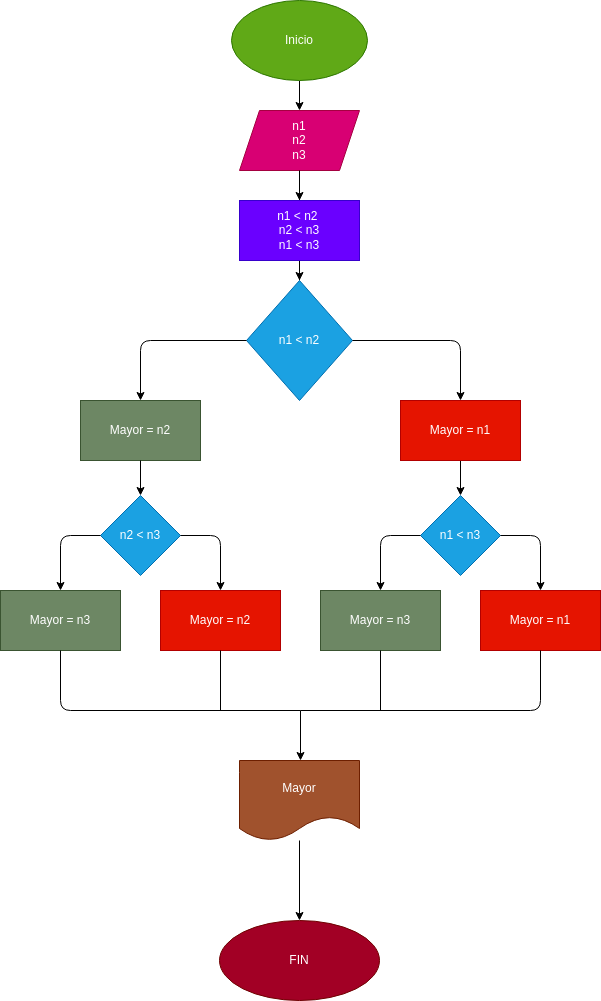

The diagram above was exported from draw.io. Its source (the exported page's mxGraphModel, read from the mxfile embedded in the PNG):
<mxGraphModel dx="832" dy="461" grid="1" gridSize="10" guides="1" tooltips="1" connect="1" arrows="1" fold="1" page="1" pageScale="1" pageWidth="827" pageHeight="1169" math="0" shadow="0">
  <root>
    <mxCell id="0" />
    <mxCell id="1" parent="0" />
    <mxCell id="4" value="" style="edgeStyle=none;html=1;" edge="1" parent="1" source="2" target="3">
      <mxGeometry relative="1" as="geometry" />
    </mxCell>
    <mxCell id="2" value="Inicio" style="ellipse;whiteSpace=wrap;html=1;fillColor=#60a917;fontColor=#ffffff;strokeColor=#2D7600;" vertex="1" parent="1">
      <mxGeometry x="331" y="10" width="136" height="80" as="geometry" />
    </mxCell>
    <mxCell id="6" value="" style="edgeStyle=none;html=1;" edge="1" parent="1" source="3" target="7">
      <mxGeometry relative="1" as="geometry">
        <mxPoint x="414" y="220" as="targetPoint" />
      </mxGeometry>
    </mxCell>
    <mxCell id="3" value="n1&lt;br&gt;n2&lt;br&gt;n3" style="shape=parallelogram;perimeter=parallelogramPerimeter;whiteSpace=wrap;html=1;fixedSize=1;fillColor=#d80073;fontColor=#ffffff;strokeColor=#A50040;" vertex="1" parent="1">
      <mxGeometry x="339" y="120" width="120" height="60" as="geometry" />
    </mxCell>
    <mxCell id="19" style="edgeStyle=none;html=1;exitX=0.5;exitY=0;exitDx=0;exitDy=0;entryX=0.5;entryY=0;entryDx=0;entryDy=0;" edge="1" parent="1" source="7" target="18">
      <mxGeometry relative="1" as="geometry" />
    </mxCell>
    <mxCell id="7" value="n1 &amp;lt; n2" style="rhombus;whiteSpace=wrap;html=1;fillColor=#1ba1e2;fontColor=#ffffff;strokeColor=#006EAF;" vertex="1" parent="1">
      <mxGeometry x="346" y="290" width="106" height="120" as="geometry" />
    </mxCell>
    <mxCell id="9" value="" style="endArrow=classic;html=1;exitX=0;exitY=0.5;exitDx=0;exitDy=0;entryX=0.5;entryY=0;entryDx=0;entryDy=0;" edge="1" parent="1" source="7" target="16">
      <mxGeometry width="50" height="50" relative="1" as="geometry">
        <mxPoint x="310" y="250" as="sourcePoint" />
        <mxPoint x="240" y="360" as="targetPoint" />
        <Array as="points">
          <mxPoint x="240" y="350" />
        </Array>
      </mxGeometry>
    </mxCell>
    <mxCell id="10" value="" style="endArrow=classic;html=1;exitX=1;exitY=0.5;exitDx=0;exitDy=0;entryX=0.5;entryY=0;entryDx=0;entryDy=0;" edge="1" parent="1" source="7" target="12">
      <mxGeometry width="50" height="50" relative="1" as="geometry">
        <mxPoint x="400" y="390" as="sourcePoint" />
        <mxPoint x="560" y="360" as="targetPoint" />
        <Array as="points">
          <mxPoint x="560" y="350" />
        </Array>
      </mxGeometry>
    </mxCell>
    <mxCell id="24" value="" style="edgeStyle=none;html=1;" edge="1" parent="1" source="12" target="23">
      <mxGeometry relative="1" as="geometry" />
    </mxCell>
    <mxCell id="12" value="Mayor = n1" style="rounded=0;whiteSpace=wrap;html=1;fillColor=#e51400;fontColor=#ffffff;strokeColor=#B20000;" vertex="1" parent="1">
      <mxGeometry x="500" y="410" width="120" height="60" as="geometry" />
    </mxCell>
    <mxCell id="13" value="n2 &amp;lt; n3" style="rhombus;whiteSpace=wrap;html=1;fillColor=#1ba1e2;fontColor=#ffffff;strokeColor=#006EAF;" vertex="1" parent="1">
      <mxGeometry x="200" y="505" width="80" height="80" as="geometry" />
    </mxCell>
    <mxCell id="14" value="" style="endArrow=classic;html=1;exitX=0;exitY=0.5;exitDx=0;exitDy=0;" edge="1" parent="1" source="13">
      <mxGeometry width="50" height="50" relative="1" as="geometry">
        <mxPoint x="70" y="520" as="sourcePoint" />
        <mxPoint x="160" y="600" as="targetPoint" />
        <Array as="points">
          <mxPoint x="160" y="545" />
        </Array>
      </mxGeometry>
    </mxCell>
    <mxCell id="15" value="" style="endArrow=classic;html=1;exitX=1;exitY=0.5;exitDx=0;exitDy=0;" edge="1" parent="1" source="13">
      <mxGeometry width="50" height="50" relative="1" as="geometry">
        <mxPoint x="300" y="530" as="sourcePoint" />
        <mxPoint x="320" y="600" as="targetPoint" />
        <Array as="points">
          <mxPoint x="320" y="545" />
        </Array>
      </mxGeometry>
    </mxCell>
    <mxCell id="16" value="Mayor = n2" style="rounded=0;whiteSpace=wrap;html=1;fillColor=#6d8764;fontColor=#ffffff;strokeColor=#3A5431;" vertex="1" parent="1">
      <mxGeometry x="180" y="410" width="120" height="60" as="geometry" />
    </mxCell>
    <mxCell id="17" value="" style="endArrow=classic;html=1;exitX=0.5;exitY=1;exitDx=0;exitDy=0;entryX=0.5;entryY=0;entryDx=0;entryDy=0;" edge="1" parent="1" source="16" target="13">
      <mxGeometry width="50" height="50" relative="1" as="geometry">
        <mxPoint x="330" y="490" as="sourcePoint" />
        <mxPoint x="380" y="440" as="targetPoint" />
      </mxGeometry>
    </mxCell>
    <mxCell id="18" value="n1 &amp;lt; n2&amp;nbsp;&lt;br&gt;n2 &amp;lt; n3&lt;br&gt;n1 &amp;lt; n3" style="rounded=0;whiteSpace=wrap;html=1;fillColor=#6a00ff;fontColor=#ffffff;strokeColor=#3700CC;" vertex="1" parent="1">
      <mxGeometry x="339" y="210" width="120" height="60" as="geometry" />
    </mxCell>
    <mxCell id="20" value="" style="endArrow=classic;html=1;exitX=0.5;exitY=1;exitDx=0;exitDy=0;entryX=0.5;entryY=0;entryDx=0;entryDy=0;" edge="1" parent="1" source="3" target="18">
      <mxGeometry width="50" height="50" relative="1" as="geometry">
        <mxPoint x="410" y="190" as="sourcePoint" />
        <mxPoint x="460" y="140" as="targetPoint" />
      </mxGeometry>
    </mxCell>
    <mxCell id="21" value="Mayor = n3" style="rounded=0;whiteSpace=wrap;html=1;fillColor=#6d8764;fontColor=#ffffff;strokeColor=#3A5431;" vertex="1" parent="1">
      <mxGeometry x="100" y="600" width="120" height="60" as="geometry" />
    </mxCell>
    <mxCell id="22" value="Mayor = n2" style="rounded=0;whiteSpace=wrap;html=1;fillColor=#e51400;fontColor=#ffffff;strokeColor=#B20000;" vertex="1" parent="1">
      <mxGeometry x="260" y="600" width="120" height="60" as="geometry" />
    </mxCell>
    <mxCell id="23" value="n1 &amp;lt; n3" style="rhombus;whiteSpace=wrap;html=1;rounded=0;fillColor=#1ba1e2;fontColor=#ffffff;strokeColor=#006EAF;" vertex="1" parent="1">
      <mxGeometry x="520" y="505" width="80" height="80" as="geometry" />
    </mxCell>
    <mxCell id="25" value="" style="endArrow=classic;html=1;exitX=0;exitY=0.5;exitDx=0;exitDy=0;" edge="1" parent="1" source="23">
      <mxGeometry width="50" height="50" relative="1" as="geometry">
        <mxPoint x="530" y="550" as="sourcePoint" />
        <mxPoint x="480" y="600" as="targetPoint" />
        <Array as="points">
          <mxPoint x="480" y="545" />
        </Array>
      </mxGeometry>
    </mxCell>
    <mxCell id="26" value="" style="endArrow=classic;html=1;exitX=1;exitY=0.5;exitDx=0;exitDy=0;" edge="1" parent="1" source="23">
      <mxGeometry width="50" height="50" relative="1" as="geometry">
        <mxPoint x="590" y="550" as="sourcePoint" />
        <mxPoint x="640" y="600" as="targetPoint" />
        <Array as="points">
          <mxPoint x="640" y="545" />
        </Array>
      </mxGeometry>
    </mxCell>
    <mxCell id="27" value="Mayor = n3" style="rounded=0;whiteSpace=wrap;html=1;fillColor=#6d8764;fontColor=#ffffff;strokeColor=#3A5431;" vertex="1" parent="1">
      <mxGeometry x="420" y="600" width="120" height="60" as="geometry" />
    </mxCell>
    <mxCell id="28" value="Mayor = n1" style="rounded=0;whiteSpace=wrap;html=1;fillColor=#e51400;fontColor=#ffffff;strokeColor=#B20000;" vertex="1" parent="1">
      <mxGeometry x="580" y="600" width="120" height="60" as="geometry" />
    </mxCell>
    <mxCell id="29" value="" style="endArrow=classic;html=1;" edge="1" parent="1">
      <mxGeometry width="50" height="50" relative="1" as="geometry">
        <mxPoint x="400" y="720" as="sourcePoint" />
        <mxPoint x="400" y="770" as="targetPoint" />
      </mxGeometry>
    </mxCell>
    <mxCell id="32" value="" style="endArrow=none;html=1;" edge="1" parent="1">
      <mxGeometry width="50" height="50" relative="1" as="geometry">
        <mxPoint x="400" y="720" as="sourcePoint" />
        <mxPoint x="160" y="660" as="targetPoint" />
        <Array as="points">
          <mxPoint x="160" y="720" />
        </Array>
      </mxGeometry>
    </mxCell>
    <mxCell id="33" value="" style="endArrow=none;html=1;" edge="1" parent="1">
      <mxGeometry width="50" height="50" relative="1" as="geometry">
        <mxPoint x="320" y="720" as="sourcePoint" />
        <mxPoint x="320" y="660" as="targetPoint" />
      </mxGeometry>
    </mxCell>
    <mxCell id="34" value="" style="endArrow=none;html=1;" edge="1" parent="1">
      <mxGeometry width="50" height="50" relative="1" as="geometry">
        <mxPoint x="480" y="720" as="sourcePoint" />
        <mxPoint x="480" y="660" as="targetPoint" />
      </mxGeometry>
    </mxCell>
    <mxCell id="35" value="" style="endArrow=none;html=1;" edge="1" parent="1">
      <mxGeometry width="50" height="50" relative="1" as="geometry">
        <mxPoint x="400" y="720" as="sourcePoint" />
        <mxPoint x="640" y="660" as="targetPoint" />
        <Array as="points">
          <mxPoint x="640" y="720" />
        </Array>
      </mxGeometry>
    </mxCell>
    <mxCell id="38" value="" style="edgeStyle=none;html=1;" edge="1" parent="1" source="36" target="37">
      <mxGeometry relative="1" as="geometry" />
    </mxCell>
    <mxCell id="36" value="Mayor" style="shape=document;whiteSpace=wrap;html=1;boundedLbl=1;fillColor=#a0522d;fontColor=#ffffff;strokeColor=#6D1F00;" vertex="1" parent="1">
      <mxGeometry x="339" y="770" width="120" height="80" as="geometry" />
    </mxCell>
    <mxCell id="37" value="FIN" style="ellipse;whiteSpace=wrap;html=1;fillColor=#a20025;fontColor=#ffffff;strokeColor=#6F0000;" vertex="1" parent="1">
      <mxGeometry x="319" y="930" width="160" height="80" as="geometry" />
    </mxCell>
  </root>
</mxGraphModel>